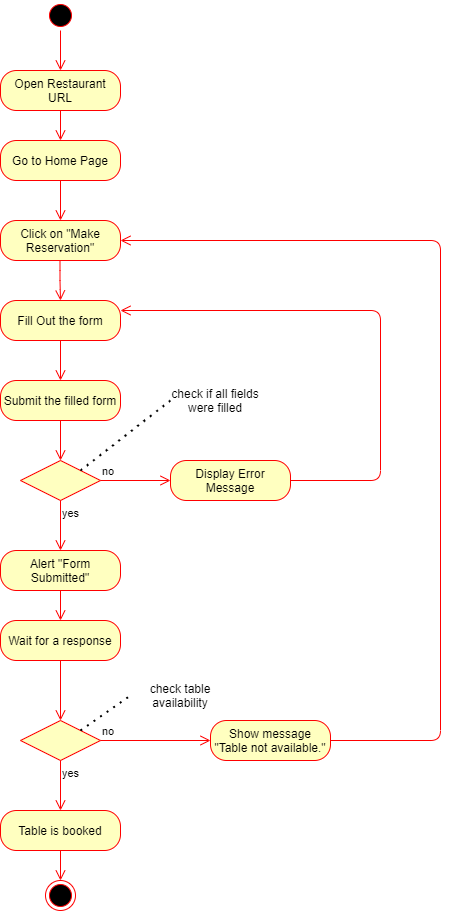

The diagram above was exported from draw.io. Its source (the exported page's mxGraphModel, read from the mxfile embedded in the PNG):
<mxGraphModel dx="1038" dy="580" grid="1" gridSize="10" guides="1" tooltips="1" connect="1" arrows="1" fold="1" page="1" pageScale="1" pageWidth="850" pageHeight="1100" background="none" math="0" shadow="0">
  <root>
    <mxCell id="0" />
    <mxCell id="1" parent="0" />
    <mxCell id="Qnxor9PsfviAFaSx6Xzn-1" value="" style="ellipse;html=1;shape=startState;fillColor=#000000;strokeColor=#ff0000;" vertex="1" parent="1">
      <mxGeometry x="325" y="20" width="30" height="30" as="geometry" />
    </mxCell>
    <mxCell id="Qnxor9PsfviAFaSx6Xzn-3" value="Open Restaurant URL" style="rounded=1;whiteSpace=wrap;html=1;arcSize=40;fontColor=#000000;fillColor=#ffffc0;strokeColor=#ff0000;" vertex="1" parent="1">
      <mxGeometry x="280" y="90" width="120" height="40" as="geometry" />
    </mxCell>
    <mxCell id="Qnxor9PsfviAFaSx6Xzn-4" value="" style="edgeStyle=orthogonalEdgeStyle;html=1;verticalAlign=bottom;endArrow=open;endSize=8;strokeColor=#ff0000;entryX=0.5;entryY=0;entryDx=0;entryDy=0;" edge="1" source="Qnxor9PsfviAFaSx6Xzn-3" parent="1" target="Qnxor9PsfviAFaSx6Xzn-5">
      <mxGeometry relative="1" as="geometry">
        <mxPoint x="340" y="160" as="targetPoint" />
      </mxGeometry>
    </mxCell>
    <mxCell id="Qnxor9PsfviAFaSx6Xzn-5" value="Go to Home Page" style="rounded=1;whiteSpace=wrap;html=1;arcSize=40;fontColor=#000000;fillColor=#ffffc0;strokeColor=#ff0000;" vertex="1" parent="1">
      <mxGeometry x="280" y="160" width="120" height="40" as="geometry" />
    </mxCell>
    <mxCell id="Qnxor9PsfviAFaSx6Xzn-6" value="" style="edgeStyle=orthogonalEdgeStyle;html=1;verticalAlign=bottom;endArrow=open;endSize=8;strokeColor=#ff0000;" edge="1" source="Qnxor9PsfviAFaSx6Xzn-5" parent="1">
      <mxGeometry relative="1" as="geometry">
        <mxPoint x="340" y="240" as="targetPoint" />
      </mxGeometry>
    </mxCell>
    <mxCell id="Qnxor9PsfviAFaSx6Xzn-7" value="Click on &quot;Make Reservation&quot;" style="rounded=1;whiteSpace=wrap;html=1;arcSize=40;fontColor=#000000;fillColor=#ffffc0;strokeColor=#ff0000;" vertex="1" parent="1">
      <mxGeometry x="280" y="240" width="120" height="40" as="geometry" />
    </mxCell>
    <mxCell id="Qnxor9PsfviAFaSx6Xzn-10" value="" style="edgeStyle=orthogonalEdgeStyle;html=1;verticalAlign=bottom;endArrow=open;endSize=8;strokeColor=#ff0000;" edge="1" source="Qnxor9PsfviAFaSx6Xzn-9" parent="1">
      <mxGeometry relative="1" as="geometry">
        <mxPoint x="340" y="400" as="targetPoint" />
      </mxGeometry>
    </mxCell>
    <mxCell id="Qnxor9PsfviAFaSx6Xzn-9" value="Fill Out the form" style="rounded=1;whiteSpace=wrap;html=1;arcSize=40;fontColor=#000000;fillColor=#ffffc0;strokeColor=#ff0000;" vertex="1" parent="1">
      <mxGeometry x="280" y="320" width="120" height="40" as="geometry" />
    </mxCell>
    <mxCell id="Qnxor9PsfviAFaSx6Xzn-12" value="" style="edgeStyle=orthogonalEdgeStyle;html=1;verticalAlign=bottom;endArrow=open;endSize=8;strokeColor=#ff0000;entryX=0.5;entryY=0;entryDx=0;entryDy=0;" edge="1" parent="1" target="Qnxor9PsfviAFaSx6Xzn-9">
      <mxGeometry relative="1" as="geometry">
        <mxPoint x="339.5" y="320" as="targetPoint" />
        <mxPoint x="339.5" y="280" as="sourcePoint" />
        <Array as="points" />
      </mxGeometry>
    </mxCell>
    <mxCell id="Qnxor9PsfviAFaSx6Xzn-13" value="Submit the filled form" style="rounded=1;whiteSpace=wrap;html=1;arcSize=40;fontColor=#000000;fillColor=#ffffc0;strokeColor=#ff0000;" vertex="1" parent="1">
      <mxGeometry x="280" y="400" width="120" height="40" as="geometry" />
    </mxCell>
    <mxCell id="Qnxor9PsfviAFaSx6Xzn-14" value="" style="edgeStyle=orthogonalEdgeStyle;html=1;verticalAlign=bottom;endArrow=open;endSize=8;strokeColor=#ff0000;entryX=0.5;entryY=0;entryDx=0;entryDy=0;" edge="1" source="Qnxor9PsfviAFaSx6Xzn-13" parent="1" target="Qnxor9PsfviAFaSx6Xzn-15">
      <mxGeometry relative="1" as="geometry">
        <mxPoint x="340" y="500" as="targetPoint" />
      </mxGeometry>
    </mxCell>
    <mxCell id="Qnxor9PsfviAFaSx6Xzn-15" value="" style="rhombus;whiteSpace=wrap;html=1;fillColor=#ffffc0;strokeColor=#ff0000;" vertex="1" parent="1">
      <mxGeometry x="300" y="480" width="80" height="40" as="geometry" />
    </mxCell>
    <mxCell id="Qnxor9PsfviAFaSx6Xzn-16" value="no" style="edgeStyle=orthogonalEdgeStyle;html=1;align=left;verticalAlign=bottom;endArrow=open;endSize=8;strokeColor=#ff0000;entryX=0;entryY=0.5;entryDx=0;entryDy=0;" edge="1" source="Qnxor9PsfviAFaSx6Xzn-15" parent="1" target="Qnxor9PsfviAFaSx6Xzn-20">
      <mxGeometry x="-1" relative="1" as="geometry">
        <mxPoint x="480" y="530" as="targetPoint" />
      </mxGeometry>
    </mxCell>
    <mxCell id="Qnxor9PsfviAFaSx6Xzn-17" value="yes" style="edgeStyle=orthogonalEdgeStyle;html=1;align=left;verticalAlign=top;endArrow=open;endSize=8;strokeColor=#ff0000;entryX=0.5;entryY=0;entryDx=0;entryDy=0;" edge="1" source="Qnxor9PsfviAFaSx6Xzn-15" parent="1" target="Qnxor9PsfviAFaSx6Xzn-23">
      <mxGeometry x="-1" relative="1" as="geometry">
        <mxPoint x="340" y="580" as="targetPoint" />
      </mxGeometry>
    </mxCell>
    <mxCell id="Qnxor9PsfviAFaSx6Xzn-18" value="check if all fields were filled" style="text;html=1;strokeColor=none;fillColor=none;align=center;verticalAlign=middle;whiteSpace=wrap;rounded=0;" vertex="1" parent="1">
      <mxGeometry x="450" y="395" width="90" height="50" as="geometry" />
    </mxCell>
    <mxCell id="Qnxor9PsfviAFaSx6Xzn-19" value="" style="endArrow=none;dashed=1;html=1;dashPattern=1 3;strokeWidth=2;exitX=1;exitY=0;exitDx=0;exitDy=0;entryX=0;entryY=0.5;entryDx=0;entryDy=0;" edge="1" parent="1" source="Qnxor9PsfviAFaSx6Xzn-15" target="Qnxor9PsfviAFaSx6Xzn-18">
      <mxGeometry width="50" height="50" relative="1" as="geometry">
        <mxPoint x="400" y="490" as="sourcePoint" />
        <mxPoint x="450" y="440" as="targetPoint" />
      </mxGeometry>
    </mxCell>
    <mxCell id="Qnxor9PsfviAFaSx6Xzn-20" value="Display Error Message" style="rounded=1;whiteSpace=wrap;html=1;arcSize=40;fontColor=#000000;fillColor=#ffffc0;strokeColor=#ff0000;" vertex="1" parent="1">
      <mxGeometry x="450" y="480" width="120" height="40" as="geometry" />
    </mxCell>
    <mxCell id="Qnxor9PsfviAFaSx6Xzn-21" value="" style="edgeStyle=orthogonalEdgeStyle;html=1;verticalAlign=bottom;endArrow=open;endSize=8;strokeColor=#ff0000;entryX=1;entryY=0.25;entryDx=0;entryDy=0;" edge="1" source="Qnxor9PsfviAFaSx6Xzn-20" parent="1" target="Qnxor9PsfviAFaSx6Xzn-9">
      <mxGeometry relative="1" as="geometry">
        <mxPoint x="550" y="570" as="targetPoint" />
        <Array as="points">
          <mxPoint x="660" y="500" />
          <mxPoint x="660" y="330" />
        </Array>
      </mxGeometry>
    </mxCell>
    <mxCell id="Qnxor9PsfviAFaSx6Xzn-22" value="" style="edgeStyle=orthogonalEdgeStyle;html=1;verticalAlign=bottom;endArrow=open;endSize=8;strokeColor=#ff0000;entryX=0.5;entryY=0;entryDx=0;entryDy=0;exitX=0.5;exitY=1;exitDx=0;exitDy=0;" edge="1" parent="1" source="Qnxor9PsfviAFaSx6Xzn-1" target="Qnxor9PsfviAFaSx6Xzn-3">
      <mxGeometry relative="1" as="geometry">
        <mxPoint x="340" y="70" as="targetPoint" />
        <mxPoint x="340" y="40" as="sourcePoint" />
      </mxGeometry>
    </mxCell>
    <mxCell id="Qnxor9PsfviAFaSx6Xzn-23" value="Alert &quot;Form Submitted&quot;" style="rounded=1;whiteSpace=wrap;html=1;arcSize=40;fontColor=#000000;fillColor=#ffffc0;strokeColor=#ff0000;" vertex="1" parent="1">
      <mxGeometry x="280" y="570" width="120" height="40" as="geometry" />
    </mxCell>
    <mxCell id="Qnxor9PsfviAFaSx6Xzn-24" value="" style="edgeStyle=orthogonalEdgeStyle;html=1;verticalAlign=bottom;endArrow=open;endSize=8;strokeColor=#ff0000;entryX=0.5;entryY=0;entryDx=0;entryDy=0;" edge="1" source="Qnxor9PsfviAFaSx6Xzn-23" parent="1" target="Qnxor9PsfviAFaSx6Xzn-25">
      <mxGeometry relative="1" as="geometry">
        <mxPoint x="340" y="680" as="targetPoint" />
      </mxGeometry>
    </mxCell>
    <mxCell id="Qnxor9PsfviAFaSx6Xzn-25" value="Wait for a response" style="rounded=1;whiteSpace=wrap;html=1;arcSize=40;fontColor=#000000;fillColor=#ffffc0;strokeColor=#ff0000;" vertex="1" parent="1">
      <mxGeometry x="280" y="640" width="120" height="40" as="geometry" />
    </mxCell>
    <mxCell id="Qnxor9PsfviAFaSx6Xzn-26" value="" style="edgeStyle=orthogonalEdgeStyle;html=1;verticalAlign=bottom;endArrow=open;endSize=8;strokeColor=#ff0000;entryX=0.5;entryY=0;entryDx=0;entryDy=0;" edge="1" source="Qnxor9PsfviAFaSx6Xzn-25" parent="1" target="Qnxor9PsfviAFaSx6Xzn-27">
      <mxGeometry relative="1" as="geometry">
        <mxPoint x="340" y="730" as="targetPoint" />
      </mxGeometry>
    </mxCell>
    <mxCell id="Qnxor9PsfviAFaSx6Xzn-27" value="" style="rhombus;whiteSpace=wrap;html=1;fillColor=#ffffc0;strokeColor=#ff0000;" vertex="1" parent="1">
      <mxGeometry x="300" y="740" width="80" height="40" as="geometry" />
    </mxCell>
    <mxCell id="Qnxor9PsfviAFaSx6Xzn-28" value="no" style="edgeStyle=orthogonalEdgeStyle;html=1;align=left;verticalAlign=bottom;endArrow=open;endSize=8;strokeColor=#ff0000;entryX=0;entryY=0.5;entryDx=0;entryDy=0;" edge="1" source="Qnxor9PsfviAFaSx6Xzn-27" parent="1" target="Qnxor9PsfviAFaSx6Xzn-33">
      <mxGeometry x="-1" relative="1" as="geometry">
        <mxPoint x="480" y="760" as="targetPoint" />
      </mxGeometry>
    </mxCell>
    <mxCell id="Qnxor9PsfviAFaSx6Xzn-29" value="yes" style="edgeStyle=orthogonalEdgeStyle;html=1;align=left;verticalAlign=top;endArrow=open;endSize=8;strokeColor=#ff0000;entryX=0.5;entryY=0;entryDx=0;entryDy=0;" edge="1" source="Qnxor9PsfviAFaSx6Xzn-27" parent="1" target="Qnxor9PsfviAFaSx6Xzn-35">
      <mxGeometry x="-1" relative="1" as="geometry">
        <mxPoint x="340" y="840" as="targetPoint" />
      </mxGeometry>
    </mxCell>
    <mxCell id="Qnxor9PsfviAFaSx6Xzn-30" value="" style="endArrow=none;dashed=1;html=1;dashPattern=1 3;strokeWidth=2;exitX=1;exitY=0;exitDx=0;exitDy=0;entryX=0;entryY=0.5;entryDx=0;entryDy=0;" edge="1" parent="1" source="Qnxor9PsfviAFaSx6Xzn-27" target="Qnxor9PsfviAFaSx6Xzn-31">
      <mxGeometry width="50" height="50" relative="1" as="geometry">
        <mxPoint x="390" y="740" as="sourcePoint" />
        <mxPoint x="420" y="710" as="targetPoint" />
      </mxGeometry>
    </mxCell>
    <mxCell id="Qnxor9PsfviAFaSx6Xzn-31" value="check table availability" style="text;html=1;strokeColor=none;fillColor=none;align=center;verticalAlign=middle;whiteSpace=wrap;rounded=0;" vertex="1" parent="1">
      <mxGeometry x="410" y="700" width="100" height="30" as="geometry" />
    </mxCell>
    <mxCell id="Qnxor9PsfviAFaSx6Xzn-33" value="Show message &quot;Table not available.&quot;" style="rounded=1;whiteSpace=wrap;html=1;arcSize=40;fontColor=#000000;fillColor=#ffffc0;strokeColor=#ff0000;" vertex="1" parent="1">
      <mxGeometry x="490" y="740" width="120" height="40" as="geometry" />
    </mxCell>
    <mxCell id="Qnxor9PsfviAFaSx6Xzn-34" value="" style="edgeStyle=orthogonalEdgeStyle;html=1;verticalAlign=bottom;endArrow=open;endSize=8;strokeColor=#ff0000;entryX=1;entryY=0.5;entryDx=0;entryDy=0;" edge="1" source="Qnxor9PsfviAFaSx6Xzn-33" parent="1" target="Qnxor9PsfviAFaSx6Xzn-7">
      <mxGeometry relative="1" as="geometry">
        <mxPoint x="690" y="610" as="targetPoint" />
        <Array as="points">
          <mxPoint x="720" y="760" />
          <mxPoint x="720" y="260" />
        </Array>
      </mxGeometry>
    </mxCell>
    <mxCell id="Qnxor9PsfviAFaSx6Xzn-35" value="Table is booked" style="rounded=1;whiteSpace=wrap;html=1;arcSize=40;fontColor=#000000;fillColor=#ffffc0;strokeColor=#ff0000;" vertex="1" parent="1">
      <mxGeometry x="280" y="830" width="120" height="40" as="geometry" />
    </mxCell>
    <mxCell id="Qnxor9PsfviAFaSx6Xzn-36" value="" style="edgeStyle=orthogonalEdgeStyle;html=1;verticalAlign=bottom;endArrow=open;endSize=8;strokeColor=#ff0000;entryX=0.5;entryY=0;entryDx=0;entryDy=0;" edge="1" source="Qnxor9PsfviAFaSx6Xzn-35" parent="1" target="Qnxor9PsfviAFaSx6Xzn-37">
      <mxGeometry relative="1" as="geometry">
        <mxPoint x="340" y="910" as="targetPoint" />
      </mxGeometry>
    </mxCell>
    <mxCell id="Qnxor9PsfviAFaSx6Xzn-37" value="" style="ellipse;html=1;shape=endState;fillColor=#000000;strokeColor=#ff0000;" vertex="1" parent="1">
      <mxGeometry x="325" y="900" width="30" height="30" as="geometry" />
    </mxCell>
  </root>
</mxGraphModel>